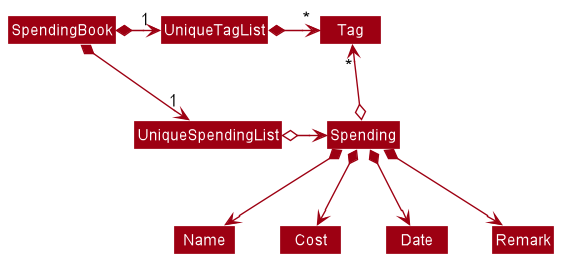

The diagram above was rendered by PlantUML. Its source (embedded in the PNG):
@startuml








skinparam BackgroundColor #FFFFFFF

skinparam Shadowing false

skinparam Class {
    FontColor #FFFFFF
    BorderThickness 1
    BorderColor #FFFFFF
    StereotypeFontColor #FFFFFF
    FontName Arial
}

skinparam Actor {
    BorderColor #000000
    Color #000000
    FontName Arial
}

skinparam Sequence {
    MessageAlign center
    BoxFontSize 15
    BoxPadding 0
    BoxFontColor #FFFFFF
    FontName Arial
}

skinparam Participant {
    FontColor #FFFFFFF
    Padding 20
}

skinparam MinClassWidth 50
skinparam ParticipantPadding 10
skinparam Shadowing false
skinparam DefaultTextAlignment center
skinparam packageStyle Rectangle

hide footbox
hide members
hide circle
skinparam arrowThickness 1.1
skinparam arrowColor #9D0012
skinparam classBackgroundColor #9D0012

SpendingBook *-right-> "1" UniqueSpendingList
SpendingBook *-right-> "1" UniqueTagList
UniqueTagList -[hidden]down- UniqueSpendingList
UniqueTagList -[hidden]down- UniqueSpendingList

UniqueTagList *-right-> "*" Tag
UniqueSpendingList o-right-> Spending

Spending o-up-> "*" Tag

Spending *--> Name
Spending *--> Cost
Spending *--> Date
Spending *--> Remark
@enduml